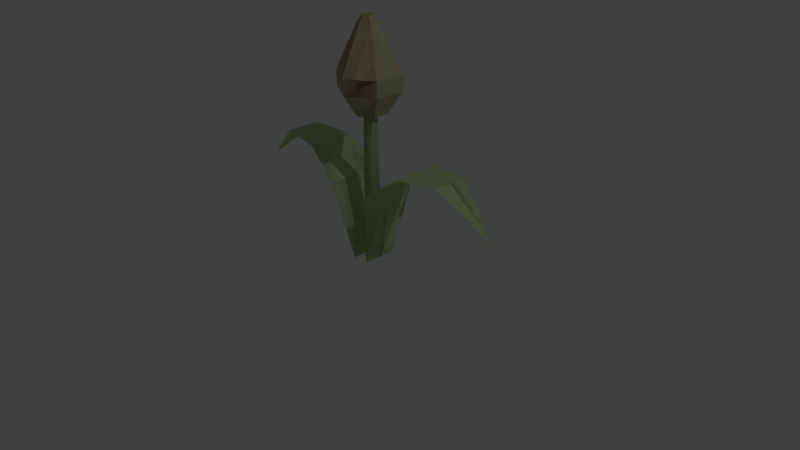 # Source: Plant_Flower_Red_01.blend  (saved by Blender 2.76.0; exported with 4.5.12 LTS)
import bpy
from mathutils import Matrix  # noqa: F401  (used for matrix-valued properties, if any)

bpy.ops.wm.read_factory_settings(use_empty=True)
scene = bpy.context.scene
scene.name = 'Scene'

# ---- collections
col_collection_1 = bpy.data.collections.new('Collection 1'); scene.collection.children.link(col_collection_1)

# ---- materials (node trees are filled in below, after node groups)
mat_color_f09_001 = bpy.data.materials.new('Color_F09.001')
mat_color_f09_001.alpha_threshold = 0.0
mat_color_f09_001.use_transparent_shadow = False
mat_color_f09_001.diffuse_color = (0.6392, 0.8, 0.4745, 1.0)
mat_color_f09_001.specular_color = (0.33, 0.33, 0.33)
mat_color_f09_001.roughness = 0.5
mat_color_a02_002 = bpy.data.materials.new('Color_A02.002')
mat_color_a02_002.alpha_threshold = 0.0
mat_color_a02_002.use_transparent_shadow = False
mat_color_a02_002.diffuse_color = (1.0, 0.1922, 0.1922, 1.0)
mat_color_a02_002.specular_color = (0.33, 0.33, 0.33)
mat_color_a02_002.roughness = 0.5

# ---- material node trees

# ---- world
world_world = bpy.data.worlds.new('World'); scene.world = world_world
world_world.color = (0.05088, 0.05088, 0.05088)
world_world.use_sun_shadow = False
world_world.sun_shadow_jitter_overblur = 0.0
world_world.cycles.sampling_method = 'MANUAL'
world_world.cycles.sample_map_resolution = 256

# ---- cameras
cam_camera = bpy.data.cameras.new('Camera')
cam_camera.clip_end = 100.0
cam_camera.lens = 35.0
cam_camera.sensor_width = 32.0
cam_camera.sensor_height = 18.0
cam_camera.ortho_scale = 7.314
cam_camera.dof.focus_distance = 0.0
cam_camera.dof.aperture_fstop = 128.0

# ---- lights
light_lamp = bpy.data.lights.new('Lamp', 'POINT')
light_lamp.transmission_factor = 0.0
light_lamp.cutoff_distance = 30.0
light_lamp.energy = 100.0
light_lamp.shadow_buffer_clip_start = 1.001
light_lamp.shadow_soft_size = 0.1
light_lamp.shadow_maximum_resolution = 0.006
light_lamp.use_absolute_resolution = True
light_lamp.cycles.use_multiple_importance_sampling = False

# ---- meshes
me_untitled_021 = bpy.data.meshes.new('Untitled.021')
me_untitled_021.from_pydata([(98.04, 103.6, 16.6), (56.35, 100.4, -0.6016), (56.35, 100.4, 22.38), (98.04, 103.6, -0.6016), (56.35, 100.4, 22.38), (56.35, 100.4, -0.6016), (98.04, 103.6, 16.6), (98.04, 103.6, -0.6016), (146.2, 63.35, -0.6016), (98.04, 103.6, -0.6016), (98.04, 103.6, 16.6), (98.04, 103.6, 16.6), (98.04, 103.6, -0.6016), (146.2, 63.35, -0.6016), (22.43, 75.9, -0.6016), (7.679, 0.0, 16.47), (22.43, 75.9, 28.16), (7.679, 0.0, 3.786), (7.679, 0.0, -0.6016), (22.43, 75.9, 28.16), (7.679, 0.0, 16.47), (22.43, 75.9, -0.6016), (7.679, 0.0, 3.786), (7.679, 0.0, -0.6016), (56.35, 100.4, -0.6016), (98.04, 103.6, -17.8), (56.35, 100.4, -23.58), (98.04, 103.6, -0.6016), (56.35, 100.4, -23.58), (98.04, 103.6, -17.8), (56.35, 100.4, -0.6016), (98.04, 103.6, -0.6016), (22.43, 75.9, -0.6016), (56.35, 100.4, -23.58), (22.43, 75.9, -29.36), (56.35, 100.4, -0.6016), (22.43, 75.9, -29.36), (56.35, 100.4, -23.58), (22.43, 75.9, -0.6016), (56.35, 100.4, -0.6016), (-97.88, 103.6, -17.32), (-146.1, 63.35, -0.1221), (-97.88, 103.6, -0.1221), (-97.88, 103.6, -0.1221), (-146.1, 63.35, -0.1221), (-97.88, 103.6, -17.32), (-7.52, 0.0, 16.95), (-22.27, 75.9, -0.1221), (-22.27, 75.9, 28.64), (-7.52, 0.0, 3.786), (-7.52, 0.0, -0.1221), (-22.27, 75.9, 28.64), (-22.27, 75.9, -0.1221), (-7.52, 0.0, 16.95), (-7.52, 0.0, 3.786), (-7.52, 0.0, -0.1221), (22.43, 75.9, -0.6016), (7.679, 0.0, -4.989), (7.679, 0.0, -0.6016), (22.43, 75.9, -29.36), (7.679, 0.0, -17.67), (7.679, 0.0, -0.6016), (7.679, 0.0, -4.989), (22.43, 75.9, -0.6016), (22.43, 75.9, -29.36), (7.679, 0.0, -17.67), (-22.27, 75.9, 28.64), (-56.19, 100.4, -0.1221), (-56.19, 100.4, 22.86), (-22.27, 75.9, -0.1221), (-56.19, 100.4, 22.86), (-56.19, 100.4, -0.1221), (-22.27, 75.9, 28.64), (-22.27, 75.9, -0.1221), (0.09285, 141.3, 5.866), (-7.52, 0.0, 3.786), (0.07914, 0.0, 8.173), (-5.531, 141.3, 2.62), (0.07914, 0.0, 8.173), (-7.52, 0.0, 3.786), (0.09285, 141.3, 5.866), (-5.531, 141.3, 2.62), (-25.74, 162.5, -15.64), (-13.59, 141.3, 7.222), (-25.74, 162.5, 14.23), (-13.59, 141.3, -8.622), (-25.74, 162.5, 14.23), (-13.59, 141.3, 7.222), (-25.74, 162.5, -15.64), (-13.59, 141.3, -8.622), (-8.528, 220.7, -5.7), (0.1319, 178.0, -31.35), (-26.41, 178.0, -16.02), (0.1319, 220.7, -10.7), (-26.41, 178.0, -16.02), (0.1319, 178.0, -31.35), (-8.528, 220.7, -5.7), (0.1319, 220.7, -10.7), (-25.74, 162.5, -15.64), (0.1319, 141.3, -16.54), (-13.59, 141.3, -8.622), (0.1319, 162.5, -30.57), (-13.59, 141.3, -8.622), (0.1319, 141.3, -16.54), (-25.74, 162.5, -15.64), (0.1319, 162.5, -30.57), (0.1319, 141.3, -16.54), (-13.59, 141.3, 7.222), (-13.59, 141.3, -8.622), (-5.531, 141.3, -3.874), (0.09285, 141.3, -7.121), (5.716, 141.3, -3.874), (13.85, 141.3, -8.622), (5.716, 141.3, 2.62), (-5.531, 141.3, 2.62), (0.1319, 141.3, 15.14), (0.09285, 141.3, 5.866), (13.85, 141.3, 7.222), (-13.59, 141.3, -8.622), (-13.59, 141.3, 7.222), (0.1319, 141.3, -16.54), (-5.531, 141.3, -3.874), (0.09285, 141.3, -7.121), (5.716, 141.3, -3.874), (13.85, 141.3, -8.622), (5.716, 141.3, 2.62), (0.1319, 141.3, 15.14), (-5.531, 141.3, 2.62), (0.09285, 141.3, 5.866), (13.85, 141.3, 7.222), (-26.41, 178.0, -16.02), (-25.74, 162.5, 14.23), (-26.41, 178.0, 14.62), (-25.74, 162.5, -15.64), (-26.41, 178.0, 14.62), (-25.74, 162.5, 14.23), (-26.41, 178.0, -16.02), (-25.74, 162.5, -15.64), (8.792, 220.7, -5.7), (4.462, 227.6, 1.8), (8.792, 220.7, 4.3), (4.462, 227.6, -3.2), (8.792, 220.7, 4.3), (4.462, 227.6, 1.8), (8.792, 220.7, -5.7), (4.462, 227.6, -3.2), (26.67, 178.0, 14.62), (0.1319, 162.5, 29.17), (26.0, 162.5, 14.23), (0.1319, 178.0, 29.95), (26.0, 162.5, 14.23), (0.1319, 162.5, 29.17), (26.67, 178.0, 14.62), (0.1319, 178.0, 29.95), (146.2, 63.35, -0.6016), (98.04, 103.6, -17.8), (98.04, 103.6, -0.6016), (98.04, 103.6, -0.6016), (98.04, 103.6, -17.8), (146.2, 63.35, -0.6016), (56.35, 100.4, 22.38), (22.43, 75.9, -0.6016), (22.43, 75.9, 28.16), (56.35, 100.4, -0.6016), (22.43, 75.9, 28.16), (22.43, 75.9, -0.6016), (56.35, 100.4, 22.38), (56.35, 100.4, -0.6016), (0.1319, 162.5, 29.17), (-13.59, 141.3, 7.222), (0.1319, 141.3, 15.14), (-25.74, 162.5, 14.23), (0.1319, 141.3, 15.14), (-13.59, 141.3, 7.222), (0.1319, 162.5, 29.17), (-25.74, 162.5, 14.23), (-8.528, 220.7, 4.3), (-26.41, 178.0, -16.02), (-26.41, 178.0, 14.62), (-8.528, 220.7, -5.7), (-26.41, 178.0, 14.62), (-26.41, 178.0, -16.02), (-8.528, 220.7, 4.3), (-8.528, 220.7, -5.7), (26.0, 162.5, 14.23), (0.1319, 141.3, 15.14), (13.85, 141.3, 7.222), (0.1319, 162.5, 29.17), (13.85, 141.3, 7.222), (0.1319, 141.3, 15.14), (26.0, 162.5, 14.23), (0.1319, 162.5, 29.17), (-26.41, 178.0, -16.02), (0.1319, 162.5, -30.57), (-25.74, 162.5, -15.64), (0.1319, 178.0, -31.35), (-25.74, 162.5, -15.64), (0.1319, 162.5, -30.57), (-26.41, 178.0, -16.02), (0.1319, 178.0, -31.35), (0.1319, 162.5, -30.57), (13.85, 141.3, -8.622), (0.1319, 141.3, -16.54), (26.0, 162.5, -15.64), (0.1319, 141.3, -16.54), (13.85, 141.3, -8.622), (0.1319, 162.5, -30.57), (26.0, 162.5, -15.64), (26.67, 178.0, -16.02), (26.67, 178.0, 14.62), (26.67, 178.0, 14.62), (26.67, 178.0, -16.02), (-4.198, 227.6, -3.2), (0.1319, 227.6, -5.7), (-4.198, 227.6, -3.2), (0.1319, 227.6, -5.7), (8.792, 220.7, 4.3), (0.1319, 178.0, 29.95), (26.67, 178.0, 14.62), (0.1319, 220.7, 9.3), (26.67, 178.0, 14.62), (0.1319, 178.0, 29.95), (8.792, 220.7, 4.3), (0.1319, 220.7, 9.3), (0.09285, 141.3, -7.121), (7.679, 0.0, -4.989), (0.07914, 0.0, -9.377), (5.716, 141.3, -3.874), (0.07914, 0.0, -9.377), (7.679, 0.0, -4.989), (0.09285, 141.3, -7.121), (5.716, 141.3, -3.874), (0.1319, 227.6, -5.7), (8.792, 220.7, -5.7), (0.1319, 220.7, -10.7), (4.462, 227.6, -3.2), (0.1319, 220.7, -10.7), (8.792, 220.7, -5.7), (0.1319, 227.6, -5.7), (4.462, 227.6, -3.2), (0.1319, 178.0, -31.35), (26.0, 162.5, -15.64), (0.1319, 162.5, -30.57), (26.67, 178.0, -16.02), (0.1319, 162.5, -30.57), (26.0, 162.5, -15.64), (0.1319, 178.0, -31.35), (26.67, 178.0, -16.02), (7.679, 0.0, -0.6016), (5.716, 141.3, 2.62), (7.679, 0.0, 3.786), (5.716, 141.3, -3.874), (7.679, 0.0, -4.989), (7.679, 0.0, 3.786), (5.716, 141.3, 2.62), (7.679, 0.0, -0.6016), (5.716, 141.3, -3.874), (7.679, 0.0, -4.989), (0.1319, 220.7, 9.3), (-26.41, 178.0, 14.62), (0.1319, 178.0, 29.95), (-8.528, 220.7, 4.3), (0.1319, 178.0, 29.95), (-26.41, 178.0, 14.62), (0.1319, 220.7, 9.3), (-8.528, 220.7, 4.3), (0.1319, 227.6, 4.3), (-4.198, 227.6, -3.2), (-4.198, 227.6, 1.8), (0.1319, 227.6, -5.7), (4.462, 227.6, 1.8), (4.462, 227.6, -3.2), (-4.198, 227.6, 1.8), (-4.198, 227.6, -3.2), (0.1319, 227.6, 4.3), (0.1319, 227.6, -5.7), (4.462, 227.6, 1.8), (4.462, 227.6, -3.2), (5.716, 141.3, 2.62), (0.07914, 0.0, 8.173), (7.679, 0.0, 3.786), (0.09285, 141.3, 5.866), (7.679, 0.0, 3.786), (0.07914, 0.0, 8.173), (5.716, 141.3, 2.62), (0.09285, 141.3, 5.866), (-4.198, 227.6, 1.8), (-4.198, 227.6, -3.2), (-4.198, 227.6, 1.8), (-4.198, 227.6, -3.2), (-5.531, 141.3, -3.874), (0.07914, 0.0, -9.377), (-7.52, 0.0, -4.989), (0.09285, 141.3, -7.121), (-7.52, 0.0, -4.989), (0.07914, 0.0, -9.377), (-5.531, 141.3, -3.874), (0.09285, 141.3, -7.121), (13.85, 141.3, 7.222), (26.0, 162.5, -15.64), (26.0, 162.5, 14.23), (13.85, 141.3, -8.622), (26.0, 162.5, 14.23), (26.0, 162.5, -15.64), (13.85, 141.3, 7.222), (13.85, 141.3, -8.622), (26.67, 178.0, -16.02), (0.1319, 178.0, -31.35), (0.1319, 178.0, -31.35), (26.67, 178.0, -16.02), (0.1319, 178.0, 29.95), (-25.74, 162.5, 14.23), (0.1319, 162.5, 29.17), (-26.41, 178.0, 14.62), (0.1319, 162.5, 29.17), (-25.74, 162.5, 14.23), (0.1319, 178.0, 29.95), (-26.41, 178.0, 14.62), (4.462, 227.6, 1.8), (0.1319, 227.6, 4.3), (4.462, 227.6, 1.8), (0.1319, 227.6, 4.3), (0.1319, 227.6, 4.3), (-4.198, 227.6, 1.8), (0.1319, 227.6, 4.3), (-4.198, 227.6, 1.8), (-5.531, 141.3, 2.62), (-7.52, 0.0, -0.1221), (-7.52, 0.0, 3.786), (-5.531, 141.3, -3.874), (-7.52, 0.0, -4.989), (-7.52, 0.0, 3.786), (-7.52, 0.0, -0.1221), (-5.531, 141.3, 2.62), (-5.531, 141.3, -3.874), (-7.52, 0.0, -4.989), (26.0, 162.5, 14.23), (26.67, 178.0, -16.02), (26.67, 178.0, 14.62), (26.0, 162.5, -15.64), (26.67, 178.0, 14.62), (26.67, 178.0, -16.02), (26.0, 162.5, 14.23), (26.0, 162.5, -15.64), (-56.19, 100.4, -0.1221), (-97.88, 103.6, -17.32), (-97.88, 103.6, -0.1221), (-56.19, 100.4, -23.1), (-97.88, 103.6, -0.1221), (-97.88, 103.6, -17.32), (-56.19, 100.4, -0.1221), (-56.19, 100.4, -23.1), (-22.27, 75.9, -0.1221), (-56.19, 100.4, -23.1), (-56.19, 100.4, -0.1221), (-22.27, 75.9, -28.88), (-56.19, 100.4, -0.1221), (-56.19, 100.4, -23.1), (-22.27, 75.9, -0.1221), (-22.27, 75.9, -28.88), (-7.52, 0.0, -0.1221), (-22.27, 75.9, -28.88), (-22.27, 75.9, -0.1221), (-7.52, 0.0, -4.989), (-7.52, 0.0, -17.19), (-22.27, 75.9, -0.1221), (-22.27, 75.9, -28.88), (-7.52, 0.0, -0.1221), (-7.52, 0.0, -4.989), (-7.52, 0.0, -17.19), (-97.88, 103.6, -0.1221), (-146.1, 63.35, -0.1221), (-97.88, 103.6, 17.08), (-97.88, 103.6, 17.08), (-146.1, 63.35, -0.1221), (-97.88, 103.6, -0.1221), (0.07914, 0.0, -9.377), (-7.52, 0.0, -0.1221), (-7.52, 0.0, -4.989), (-7.52, 0.0, 3.786), (0.07914, 0.0, 8.173), (7.679, 0.0, -4.989), (7.679, 0.0, 3.786), (7.679, 0.0, -0.6016), (-7.52, 0.0, -4.989), (-7.52, 0.0, -0.1221), (0.07914, 0.0, -9.377), (-7.52, 0.0, 3.786), (0.07914, 0.0, 8.173), (7.679, 0.0, -4.989), (7.679, 0.0, 3.786), (7.679, 0.0, -0.6016), (-56.19, 100.4, 22.86), (-97.88, 103.6, -0.1221), (-97.88, 103.6, 17.08), (-56.19, 100.4, -0.1221), (-97.88, 103.6, 17.08), (-97.88, 103.6, -0.1221), (-56.19, 100.4, 22.86), (-56.19, 100.4, -0.1221)], [], [(0, 1, 2), (1, 0, 3), (4, 5, 6), (7, 6, 5), (8, 9, 10), (11, 12, 13), (14, 15, 16), (15, 14, 17), (17, 14, 18), (19, 20, 21), (22, 21, 20), (23, 21, 22), (24, 25, 26), (25, 24, 27), (28, 29, 30), (31, 30, 29), (32, 33, 34), (33, 32, 35), (36, 37, 38), (39, 38, 37), (40, 41, 42), (43, 44, 45), (46, 47, 48), (47, 46, 49), (47, 49, 50), (51, 52, 53), (54, 53, 52), (55, 54, 52), (56, 57, 58), (57, 56, 59), (57, 59, 60), (61, 62, 63), (64, 63, 62), (65, 64, 62), (66, 67, 68), (67, 66, 69), (70, 71, 72), (73, 72, 71), (74, 75, 76), (75, 74, 77), (78, 79, 80), (81, 80, 79), (82, 83, 84), (83, 82, 85), (86, 87, 88), (89, 88, 87), (90, 91, 92), (91, 90, 93), (94, 95, 96), (97, 96, 95), (98, 99, 100), (99, 98, 101), (102, 103, 104), (105, 104, 103), (106, 107, 108), (107, 106, 109), (109, 106, 110), (110, 106, 111), (111, 106, 112), (111, 112, 113), (107, 114, 115), (114, 107, 109), (115, 114, 116), (115, 116, 113), (115, 113, 117), (117, 113, 112), (118, 119, 120), (121, 120, 119), (122, 120, 121), (123, 120, 122), (124, 120, 123), (125, 124, 123), (126, 127, 119), (121, 119, 127), (128, 127, 126), (125, 128, 126), (129, 125, 126), (124, 125, 129), (130, 131, 132), (131, 130, 133), (134, 135, 136), (137, 136, 135), (138, 139, 140), (139, 138, 141), (142, 143, 144), (145, 144, 143), (146, 147, 148), (147, 146, 149), (150, 151, 152), (153, 152, 151), (154, 155, 156), (157, 158, 159), (160, 161, 162), (161, 160, 163), (164, 165, 166), (167, 166, 165), (168, 169, 170), (169, 168, 171), (172, 173, 174), (175, 174, 173), (176, 177, 178), (177, 176, 179), (180, 181, 182), (183, 182, 181), (184, 185, 186), (185, 184, 187), (188, 189, 190), (191, 190, 189), (192, 193, 194), (193, 192, 195), (196, 197, 198), (199, 198, 197), (200, 201, 202), (201, 200, 203), (204, 205, 206), (207, 206, 205), (208, 140, 209), (140, 208, 138), (210, 142, 211), (144, 211, 142), (212, 93, 90), (93, 212, 213), (96, 97, 214), (215, 214, 97), (216, 217, 218), (217, 216, 219), (220, 221, 222), (223, 222, 221), (224, 225, 226), (225, 224, 227), (228, 229, 230), (231, 230, 229), (232, 233, 234), (233, 232, 235), (236, 237, 238), (239, 238, 237), (240, 241, 242), (241, 240, 243), (244, 245, 246), (247, 246, 245), (248, 249, 250), (249, 248, 251), (251, 248, 252), (253, 254, 255), (256, 255, 254), (257, 255, 256), (258, 259, 260), (259, 258, 261), (262, 263, 264), (265, 264, 263), (266, 267, 268), (267, 266, 269), (269, 266, 270), (269, 270, 271), (272, 273, 274), (275, 274, 273), (276, 274, 275), (277, 276, 275), (278, 279, 280), (279, 278, 281), (282, 283, 284), (285, 284, 283), (286, 179, 176), (179, 286, 287), (182, 183, 288), (289, 288, 183), (290, 291, 292), (291, 290, 293), (294, 295, 296), (297, 296, 295), (298, 299, 300), (299, 298, 301), (302, 303, 304), (305, 304, 303), (234, 306, 307), (306, 234, 233), (308, 309, 236), (237, 236, 309), (310, 311, 312), (311, 310, 313), (314, 315, 316), (317, 316, 315), (318, 219, 216), (219, 318, 319), (222, 223, 320), (321, 320, 223), (322, 261, 258), (261, 322, 323), (264, 265, 324), (325, 324, 265), (326, 327, 328), (327, 326, 329), (327, 329, 330), (331, 332, 333), (334, 333, 332), (335, 334, 332), (336, 337, 338), (337, 336, 339), (340, 341, 342), (343, 342, 341), (344, 345, 346), (345, 344, 347), (348, 349, 350), (351, 350, 349), (352, 353, 354), (353, 352, 355), (356, 357, 358), (359, 358, 357), (360, 361, 362), (361, 360, 363), (361, 363, 364), (365, 366, 367), (368, 367, 366), (369, 368, 366), (370, 371, 372), (373, 374, 375), (376, 377, 378), (377, 376, 379), (379, 376, 380), (380, 376, 381), (380, 381, 382), (382, 381, 383), (384, 385, 386), (387, 386, 385), (388, 386, 387), (389, 386, 388), (390, 389, 388), (391, 389, 390), (392, 393, 394), (393, 392, 395), (396, 397, 398), (399, 398, 397)])
me_untitled_021.polygons.foreach_set('use_smooth', [True] * 232)
me_untitled_021.polygons.foreach_set('material_index', [0, 0, 0, 0, 0, 0, 0, 0, 0, 0, 0, 0, 0, 0, 0, 0, 0, 0, 0, 0, 0, 0, 0, 0, 0, 0, 0, 0, 0, 0, 0, 0, 0, 0, 0, 0, 0, 0, 0, 0, 0, 0, 1, 1, 0, 0, 1, 1, 0, 0, 1, 1, 0, 0, 1, 1, 1, 1, 1, 1, 1, 1, 1, 1, 1, 1, 0, 0, 0, 0, 0, 0, 0, 0, 0, 0, 0, 0, 1, 1, 0, 0, 1, 1, 0, 0, 1, 1, 0, 0, 0, 0, 0, 0, 0, 0, 1, 1, 0, 0, 1, 1, 0, 0, 1, 1, 0, 0, 1, 1, 0, 0, 1, 1, 0, 0, 1, 1, 0, 0, 1, 1, 0, 0, 1, 1, 0, 0, 0, 0, 0, 0, 1, 1, 0, 0, 1, 1, 0, 0, 0, 0, 0, 0, 0, 0, 1, 1, 0, 0, 1, 1, 1, 1, 0, 0, 0, 0, 0, 0, 0, 0, 1, 1, 0, 0, 0, 0, 0, 0, 1, 1, 0, 0, 1, 1, 0, 0, 1, 1, 0, 0, 1, 1, 0, 0, 1, 1, 0, 0, 0, 0, 0, 0, 0, 0, 1, 1, 0, 0, 0, 0, 0, 0, 0, 0, 0, 0, 0, 0, 0, 0, 0, 0, 0, 0, 0, 0, 0, 0, 0, 0, 0, 0, 0, 0, 0, 0, 0, 0, 0, 0])
_uv = me_untitled_021.uv_layers.new(name='UVMap')
_uv.uv.foreach_set('vector', [0.6534, 4.168, -0.02368, 2.522, 0.881, 2.522, -0.02368, 2.522, 0.6534, 4.168, -0.02368, 4.168, 0.881, 2.522, -0.02368, 2.522, 0.6534, 4.168, -0.02368, 4.168, 0.6534, 4.168, -0.02368, 2.522, 0.02368, -2.817, 0.02368, -0.3438, -0.6534, -0.3438, -0.6534, -0.3438, 0.02368, -0.3438, 0.02368, -2.817, -0.02368, 3.102, 0.6485, 0.05768, 1.108, 3.102, 0.6485, 0.05768, -0.02368, 3.102, 0.1491, 0.05768, 0.1491, 0.05768, -0.02368, 3.102, -0.02368, 0.05768, 1.108, 3.102, 0.6485, 0.05768, -0.02368, 3.102, 0.1491, 0.05768, -0.02368, 3.102, 0.6485, 0.05768, -0.02368, 0.05768, -0.02368, 3.102, 0.1491, 0.05768, -0.02368, 2.522, -0.7008, 4.168, -0.9283, 2.522, -0.7008, 4.168, -0.02368, 2.522, -0.02368, 4.168, -0.9283, 2.522, -0.7008, 4.168, -0.02368, 2.522, -0.02368, 4.168, -0.02368, 2.522, -0.7008, 4.168, -0.02368, 2.464, -0.9283, 4.111, -1.156, 2.464, -0.9283, 4.111, -0.02368, 2.464, -0.02368, 4.111, -1.156, 2.464, -0.9283, 4.111, -0.02368, 2.464, -0.02368, 4.111, -0.02368, 2.464, -0.9283, 4.111, -0.6819, -0.3391, -0.004806, -2.812, -0.004806, -0.3391, -0.004806, -0.3391, -0.004806, -2.812, -0.6819, -0.3391, -0.6673, 0.05649, 0.004806, 3.1, -1.127, 3.1, 0.004806, 3.1, -0.6673, 0.05649, -0.1491, 0.05649, 0.004806, 3.1, -0.1491, 0.05649, 0.004806, 0.05649, -1.127, 3.1, 0.004806, 3.1, -0.6673, 0.05649, -0.1491, 0.05649, -0.6673, 0.05649, 0.004806, 3.1, 0.004806, 0.05649, -0.1491, 0.05649, 0.004806, 3.1, -0.02368, 3.102, -0.1964, 0.05768, -0.02368, 0.05768, -0.1964, 0.05768, -0.02368, 3.102, -1.156, 3.102, -0.1964, 0.05768, -1.156, 3.102, -0.6958, 0.05768, -0.02368, 0.05768, -0.1964, 0.05768, -0.02368, 3.102, -1.156, 3.102, -0.02368, 3.102, -0.1964, 0.05768, -0.6958, 0.05768, -1.156, 3.102, -0.1964, 0.05768, -1.127, 2.459, 0.004806, 4.106, -0.8998, 4.106, 0.004806, 4.106, -1.127, 2.459, 0.004806, 2.459, -0.8998, 4.106, 0.004806, 4.106, -1.127, 2.459, 0.004806, 2.459, -1.127, 2.459, 0.004806, 4.106, 0.1186, 5.561, -0.1819, -0.003931, 0.1636, -0.003931, -0.1819, -0.003931, 0.1186, 5.561, -0.137, 5.561, 0.1636, -0.003931, -0.1819, -0.003931, 0.1186, 5.561, -0.137, 5.561, 0.1186, 5.561, -0.1819, -0.003931, -0.6156, 6.057, 0.2843, 5.094, 0.5604, 6.057, 0.2843, 5.094, -0.6156, 6.057, -0.3395, 5.094, 0.5604, 6.057, 0.2843, 5.094, -0.6156, 6.057, -0.3395, 5.094, -0.6156, 6.057, 0.2843, 5.094, 0.1786, 7.875, -0.6216, 6.052, 0.5851, 6.052, -0.6216, 6.052, 0.1786, 7.875, -0.2151, 7.875, 0.5851, 6.052, -0.6216, 6.052, 0.1786, 7.875, -0.2151, 7.875, 0.1786, 7.875, -0.6216, 6.052, 0.5697, 6.07, -0.3302, 5.107, 0.2936, 5.107, -0.3302, 5.107, 0.5697, 6.07, -0.6063, 6.07, 0.2936, 5.107, -0.3302, 5.107, 0.5697, 6.07, -0.6063, 6.07, 0.5697, 6.07, -0.3302, 5.107, -0.005191, 0.6513, 0.535, -0.2843, 0.535, 0.3395, 0.535, -0.2843, -0.005191, 0.6513, 0.2177, 0.1525, 0.2177, 0.1525, -0.005191, 0.6513, -0.003655, 0.2803, -0.003655, 0.2803, -0.005191, 0.6513, -0.2251, 0.1525, -0.2251, 0.1525, -0.005191, 0.6513, -0.5454, 0.3395, -0.2251, 0.1525, -0.5454, 0.3395, -0.2251, -0.1031, 0.535, -0.2843, 0.2177, -0.1031, -0.005191, -0.5962, 0.2177, -0.1031, 0.535, -0.2843, 0.2177, 0.1525, -0.005191, -0.5962, 0.2177, -0.1031, -0.003655, -0.231, -0.005191, -0.5962, -0.003655, -0.231, -0.2251, -0.1031, -0.005191, -0.5962, -0.2251, -0.1031, -0.5454, -0.2843, -0.5454, -0.2843, -0.2251, -0.1031, -0.5454, 0.3395, 0.535, 0.3395, 0.535, -0.2843, -0.005191, 0.6513, 0.2177, 0.1525, -0.005191, 0.6513, 0.535, -0.2843, -0.003655, 0.2803, -0.005191, 0.6513, 0.2177, 0.1525, -0.2251, 0.1525, -0.005191, 0.6513, -0.003655, 0.2803, -0.5454, 0.3395, -0.005191, 0.6513, -0.2251, 0.1525, -0.2251, -0.1031, -0.5454, 0.3395, -0.2251, 0.1525, -0.005191, -0.5962, 0.2177, -0.1031, 0.535, -0.2843, 0.2177, 0.1525, 0.535, -0.2843, 0.2177, -0.1031, -0.003655, -0.231, 0.2177, -0.1031, -0.005191, -0.5962, -0.2251, -0.1031, -0.003655, -0.231, -0.005191, -0.5962, -0.5454, -0.2843, -0.2251, -0.1031, -0.005191, -0.5962, -0.5454, 0.3395, -0.2251, -0.1031, -0.5454, -0.2843, -0.6309, 7.046, 0.5604, 6.437, 0.5758, 7.046, 0.5604, 6.437, -0.6309, 7.046, -0.6156, 6.437, 0.5758, 7.046, 0.5604, 6.437, -0.6309, 7.046, -0.6156, 6.437, -0.6309, 7.046, 0.5604, 6.437, 0.2244, 7.184, -0.07086, 7.505, -0.1693, 7.184, -0.07086, 7.505, 0.2244, 7.184, 0.126, 7.505, -0.1693, 7.184, -0.07086, 7.505, 0.2244, 7.184, 0.126, 7.505, 0.2244, 7.184, -0.07086, 7.505, 0.6216, 7.045, -0.5697, 6.437, 0.6063, 6.437, -0.5697, 6.437, 0.6216, 7.045, -0.5851, 7.045, 0.6063, 6.437, -0.5697, 6.437, 0.6216, 7.045, -0.5851, 7.045, 0.6216, 7.045, -0.5697, 6.437, 0.02368, -2.817, 0.7008, -0.3438, 0.02368, -0.3438, 0.02368, -0.3438, 0.7008, -0.3438, 0.02368, -2.817, 0.881, 4.111, -0.02368, 2.464, 1.108, 2.464, -0.02368, 2.464, 0.881, 4.111, -0.02368, 4.111, 1.108, 2.464, -0.02368, 2.464, 0.881, 4.111, -0.02368, 4.111, 0.881, 4.111, -0.02368, 2.464, 0.5787, 6.046, -0.3212, 5.084, 0.3026, 5.084, -0.3212, 5.084, 0.5787, 6.046, -0.5973, 6.046, 0.3026, 5.084, -0.3212, 5.084, 0.5787, 6.046, -0.5973, 6.046, 0.5787, 6.046, -0.3212, 5.084, 0.1693, 7.885, -0.6309, 6.062, 0.5758, 6.062, -0.6309, 6.062, 0.1693, 7.885, -0.2244, 7.885, 0.5758, 6.062, -0.6309, 6.062, 0.1693, 7.885, -0.2244, 7.885, 0.1693, 7.885, -0.6309, 6.062, 0.6063, 6.049, -0.2936, 5.086, 0.3302, 5.086, -0.2936, 5.086, 0.6063, 6.049, -0.5697, 6.049, 0.3302, 5.086, -0.2936, 5.086, 0.6063, 6.049, -0.5697, 6.049, 0.6063, 6.049, -0.2936, 5.086, 0.5851, 7.047, -0.6063, 6.438, 0.5697, 6.438, -0.6063, 6.438, 0.5851, 7.047, -0.6216, 7.047, 0.5697, 6.438, -0.6063, 6.438, 0.5851, 7.047, -0.6216, 7.047, 0.5851, 7.047, -0.6063, 6.438, 0.5973, 6.072, -0.3026, 5.11, 0.3212, 5.11, -0.3026, 5.11, 0.5973, 6.072, -0.5787, 6.072, 0.3212, 5.11, -0.3026, 5.11, 0.5973, 6.072, -0.5787, 6.072, 0.5973, 6.072, -0.3026, 5.11, 0.6309, 6.058, -0.1693, 7.881, -0.5758, 6.058, -0.1693, 7.881, 0.6309, 6.058, 0.2244, 7.881, -0.5758, 6.058, -0.1693, 7.881, 0.6309, 6.058, 0.2244, 7.881, 0.6309, 6.058, -0.1693, 7.881, 0.08015, 7.497, -0.2151, 7.175, 0.1786, 7.175, -0.2151, 7.175, 0.08015, 7.497, -0.1167, 7.497, 0.1786, 7.175, -0.2151, 7.175, 0.08015, 7.497, -0.1167, 7.497, 0.08015, 7.497, -0.2151, 7.175, 0.2151, 7.891, -0.5851, 6.068, 0.6216, 6.068, -0.5851, 6.068, 0.2151, 7.891, -0.1786, 7.891, 0.6216, 6.068, -0.5851, 6.068, 0.2151, 7.891, -0.1786, 7.891, 0.2151, 7.891, -0.5851, 6.068, 0.137, 5.56, -0.1636, -0.004425, 0.1819, -0.004425, -0.1636, -0.004425, 0.137, 5.56, -0.1186, 5.56, 0.1819, -0.004425, -0.1636, -0.004425, 0.137, 5.56, -0.1186, 5.56, 0.137, 5.56, -0.1636, -0.004425, 0.1077, 7.494, -0.1876, 7.173, 0.2061, 7.173, -0.1876, 7.173, 0.1077, 7.494, -0.08914, 7.494, 0.2061, 7.173, -0.1876, 7.173, 0.1077, 7.494, -0.08914, 7.494, 0.1077, 7.494, -0.1876, 7.173, 0.6126, 7.047, -0.5787, 6.439, 0.5973, 6.439, -0.5787, 6.439, 0.6126, 7.047, -0.594, 7.047, 0.5973, 6.439, -0.5787, 6.439, 0.6126, 7.047, -0.594, 7.047, 0.6126, 7.047, -0.5787, 6.439, 0.02368, -0.004197, -0.1031, 5.56, -0.1491, -0.004197, -0.1031, 5.56, 0.02368, -0.004197, 0.1525, 5.56, 0.1525, 5.56, 0.02368, -0.004197, 0.1964, -0.004197, -0.1491, -0.004197, -0.1031, 5.56, 0.02368, -0.004197, 0.1525, 5.56, 0.02368, -0.004197, -0.1031, 5.56, 0.1964, -0.004197, 0.02368, -0.004197, 0.1525, 5.56, 0.1876, 7.893, -0.6126, 6.07, 0.594, 6.07, -0.6126, 6.07, 0.1876, 7.893, -0.2061, 7.893, 0.594, 6.07, -0.6126, 6.07, 0.1876, 7.893, -0.2061, 7.893, 0.1876, 7.893, -0.6126, 6.07, 0.005191, -0.1693, -0.1653, 0.126, -0.1653, -0.07086, -0.1653, 0.126, 0.005191, -0.1693, 0.005191, 0.2244, 0.005191, 0.2244, 0.005191, -0.1693, 0.1757, -0.07086, 0.005191, 0.2244, 0.1757, -0.07086, 0.1757, 0.126, -0.1653, -0.07086, -0.1653, 0.126, 0.005191, -0.1693, 0.005191, 0.2244, 0.005191, -0.1693, -0.1653, 0.126, 0.1757, -0.07086, 0.005191, -0.1693, 0.005191, 0.2244, 0.1757, 0.126, 0.1757, -0.07086, 0.005191, 0.2244, 0.1433, 5.561, -0.1582, -0.003948, 0.1873, -0.003948, -0.1582, -0.003948, 0.1433, 5.561, -0.1123, 5.561, 0.1873, -0.003948, -0.1582, -0.003948, 0.1433, 5.561, -0.1123, 5.561, 0.1433, 5.561, -0.1582, -0.003948, 0.07086, 7.511, -0.2244, 7.189, 0.1693, 7.189, -0.2244, 7.189, 0.07086, 7.511, -0.126, 7.511, 0.1693, 7.189, -0.2244, 7.189, 0.07086, 7.511, -0.126, 7.511, 0.07086, 7.511, -0.2244, 7.189, 0.1123, 5.56, -0.1873, -0.004413, 0.1582, -0.004413, -0.1873, -0.004413, 0.1123, 5.56, -0.1433, 5.56, 0.1582, -0.004413, -0.1873, -0.004413, 0.1123, 5.56, -0.1433, 5.56, 0.1123, 5.56, -0.1873, -0.004413, -0.2843, 5.099, 0.6156, 6.062, -0.5604, 6.062, 0.6156, 6.062, -0.2843, 5.099, 0.3395, 5.099, -0.5604, 6.062, 0.6156, 6.062, -0.2843, 5.099, 0.3395, 5.099, -0.2843, 5.099, 0.6156, 6.062, 0.2061, 7.873, -0.594, 6.05, 0.6126, 6.05, -0.594, 6.05, 0.2061, 7.873, -0.1876, 7.873, 0.6126, 6.05, -0.594, 6.05, 0.2061, 7.873, -0.1876, 7.873, 0.2061, 7.873, -0.594, 6.05, 0.594, 7.045, -0.5973, 6.436, 0.5787, 6.436, -0.5973, 6.436, 0.594, 7.045, -0.6126, 7.045, 0.5787, 6.436, -0.5973, 6.436, 0.594, 7.045, -0.6126, 7.045, 0.594, 7.045, -0.5973, 6.436, 0.1167, 7.519, -0.1786, 7.198, 0.2151, 7.198, -0.1786, 7.198, 0.1167, 7.519, -0.08015, 7.519, 0.2151, 7.198, -0.1786, 7.198, 0.1167, 7.519, -0.08015, 7.519, 0.1167, 7.519, -0.1786, 7.198, 0.08914, 7.522, -0.2061, 7.201, 0.1876, 7.201, -0.2061, 7.201, 0.08914, 7.522, -0.1077, 7.522, 0.1876, 7.201, -0.2061, 7.201, 0.08914, 7.522, -0.1077, 7.522, 0.08914, 7.522, -0.2061, 7.201, 0.1031, 5.56, -0.004806, -0.004168, 0.1491, -0.004168, -0.004806, -0.004168, 0.1031, 5.56, -0.1525, 5.56, -0.004806, -0.004168, -0.1525, 5.56, -0.1964, -0.004168, 0.1491, -0.004168, -0.004806, -0.004168, 0.1031, 5.56, -0.1525, 5.56, 0.1031, 5.56, -0.004806, -0.004168, -0.1964, -0.004168, -0.1525, 5.56, -0.004806, -0.004168, -0.5604, 6.438, 0.6309, 7.046, -0.5758, 7.046, 0.6309, 7.046, -0.5604, 6.438, 0.6156, 6.438, -0.5758, 7.046, 0.6309, 7.046, -0.5604, 6.438, 0.6156, 6.438, -0.5604, 6.438, 0.6309, 7.046, 0.004806, 2.515, 0.6819, 4.162, 0.004806, 4.162, 0.6819, 4.162, 0.004806, 2.515, 0.9095, 2.515, 0.004806, 4.162, 0.6819, 4.162, 0.004806, 2.515, 0.9095, 2.515, 0.004806, 2.515, 0.6819, 4.162, 0.004806, 2.459, 0.9095, 4.106, 0.004806, 4.106, 0.9095, 4.106, 0.004806, 2.459, 1.137, 2.459, 0.004806, 4.106, 0.9095, 4.106, 0.004806, 2.459, 1.137, 2.459, 0.004806, 2.459, 0.9095, 4.106, 0.004806, 0.05649, 1.137, 3.1, 0.004806, 3.1, 1.137, 3.1, 0.004806, 0.05649, 0.1964, 0.05649, 1.137, 3.1, 0.1964, 0.05649, 0.6769, 0.05649, 0.004806, 3.1, 1.137, 3.1, 0.004806, 0.05649, 0.1964, 0.05649, 0.004806, 0.05649, 1.137, 3.1, 0.6769, 0.05649, 0.1964, 0.05649, 1.137, 3.1, -0.004806, -0.3391, -0.004806, -2.812, 0.6723, -0.3391, 0.6723, -0.3391, -0.004806, -2.812, -0.004806, -0.3391, -0.003116, 0.3692, 0.2961, 0.004806, 0.2961, 0.1964, 0.2961, 0.004806, -0.003116, 0.3692, 0.2961, -0.1491, 0.2961, -0.1491, -0.003116, 0.3692, -0.003116, -0.3218, -0.003116, -0.3218, -0.003116, 0.3692, -0.3023, 0.1964, -0.003116, -0.3218, -0.3023, 0.1964, -0.3023, -0.1491, -0.3023, -0.1491, -0.3023, 0.1964, -0.3023, 0.02368, 0.2961, 0.1964, 0.2961, 0.004806, -0.003116, 0.3692, 0.2961, -0.1491, -0.003116, 0.3692, 0.2961, 0.004806, -0.003116, -0.3218, -0.003116, 0.3692, 0.2961, -0.1491, -0.3023, 0.1964, -0.003116, 0.3692, -0.003116, -0.3218, -0.3023, -0.1491, -0.3023, 0.1964, -0.003116, -0.3218, -0.3023, 0.02368, -0.3023, 0.1964, -0.3023, -0.1491, -0.8998, 2.515, 0.004806, 4.162, -0.6723, 4.162, 0.004806, 4.162, -0.8998, 2.515, 0.004806, 2.515, -0.6723, 4.162, 0.004806, 4.162, -0.8998, 2.515, 0.004806, 2.515, -0.8998, 2.515, 0.004806, 4.162])
me_untitled_021.materials.append(mat_color_f09_001)
me_untitled_021.materials.append(mat_color_a02_002)
me_untitled_021.use_remesh_preserve_volume = False
me_untitled_021.use_remesh_preserve_attributes = False
me_untitled_021.use_mirror_vertex_groups = False
me_untitled_021.update()
me_untitled_021.normals_split_custom_set([tuple(v) for v in zip(*[iter([-0.07846, 0.9969, 0.0, -0.07846, 0.9969, 0.0, -0.07846, 0.9969, 0.0, -0.07846, 0.9969, 0.0, -0.07846, 0.9969, 0.0, -0.07846, 0.9969, 0.0, 0.07846, -0.9969, 0.0, 0.07846, -0.9969, 0.0, 0.07846, -0.9969, 0.0, 0.07846, -0.9969, 0.0, 0.07846, -0.9969, 0.0, 0.07846, -0.9969, 0.0, 0.6414, 0.7672, 0.0, 0.6414, 0.7672, 0.0, 0.6414, 0.7672, 0.0, -0.6414, -0.7672, 0.0, -0.6414, -0.7672, 0.0, -0.6414, -0.7672, 0.0, -0.9816, 0.1908, 0.0, -0.9816, 0.1908, 0.0, -0.9816, 0.1908, 0.0, -0.9816, 0.1908, 0.0, -0.9816, 0.1908, 0.0, -0.9816, 0.1908, 0.0, -0.9816, 0.1908, 0.0, -0.9816, 0.1908, 0.0, -0.9816, 0.1908, 0.0, 0.9816, -0.1908, 0.0, 0.9816, -0.1908, 0.0, 0.9816, -0.1908, 0.0, 0.9816, -0.1908, 0.0, 0.9816, -0.1908, 0.0, 0.9816, -0.1908, 0.0, 0.9816, -0.1908, 0.0, 0.9816, -0.1908, 0.0, 0.9816, -0.1908, 0.0, -0.07846, 0.9969, 0.0, -0.07846, 0.9969, 0.0, -0.07846, 0.9969, 0.0, -0.07846, 0.9969, 0.0, -0.07846, 0.9969, 0.0, -0.07846, 0.9969, 0.0, 0.07846, -0.9969, 0.0, 0.07846, -0.9969, 0.0, 0.07846, -0.9969, 0.0, 0.07846, -0.9969, 0.0, 0.07846, -0.9969, 0.0, 0.07846, -0.9969, 0.0, -0.585, 0.8111, 0.0, -0.585, 0.8111, 0.0, -0.585, 0.8111, 0.0, -0.585, 0.8111, 0.0, -0.585, 0.8111, 0.0, -0.585, 0.8111, 0.0, 0.585, -0.8111, 0.0, 0.585, -0.8111, 0.0, 0.585, -0.8111, 0.0, 0.585, -0.8111, 0.0, 0.585, -0.8111, 0.0, 0.585, -0.8111, 0.0, -0.6414, 0.7672, 0.0, -0.6414, 0.7672, 0.0, -0.6414, 0.7672, 0.0, 0.6414, -0.7672, 0.0, 0.6414, -0.7672, 0.0, 0.6414, -0.7672, 0.0, 0.9816, 0.1908, 0.0, 0.9816, 0.1908, 0.0, 0.9816, 0.1908, 0.0, 0.9816, 0.1908, 0.0, 0.9816, 0.1908, 0.0, 0.9816, 0.1908, 0.0, 0.9816, 0.1908, 0.0, 0.9816, 0.1908, 0.0, 0.9816, 0.1908, 0.0, -0.9816, -0.1908, 0.0, -0.9816, -0.1908, 0.0, -0.9816, -0.1908, 0.0, -0.9816, -0.1908, 0.0, -0.9816, -0.1908, 0.0, -0.9816, -0.1908, 0.0, -0.9816, -0.1908, 0.0, -0.9816, -0.1908, 0.0, -0.9816, -0.1908, 0.0, -0.9816, 0.1908, 0.0, -0.9816, 0.1908, 0.0, -0.9816, 0.1908, 0.0, -0.9816, 0.1908, 0.0, -0.9816, 0.1908, 0.0, -0.9816, 0.1908, 0.0, -0.9816, 0.1908, 0.0, -0.9816, 0.1908, 0.0, -0.9816, 0.1908, 0.0, 0.9816, -0.1908, 0.0, 0.9816, -0.1908, 0.0, 0.9816, -0.1908, 0.0, 0.9816, -0.1908, 0.0, 0.9816, -0.1908, 0.0, 0.9816, -0.1908, 0.0, 0.9816, -0.1908, 0.0, 0.9816, -0.1908, 0.0, 0.9816, -0.1908, 0.0, 0.585, 0.8111, 0.0, 0.585, 0.8111, 0.0, 0.585, 0.8111, 0.0, 0.585, 0.8111, 0.0, 0.585, 0.8111, 0.0, 0.585, 0.8111, 0.0, -0.585, -0.8111, 0.0, -0.585, -0.8111, 0.0, -0.585, -0.8111, 0.0, -0.585, -0.8111, 0.0, -0.585, -0.8111, 0.0, -0.585, -0.8111, 0.0, -0.4999, 0.01418, 0.8659, -0.4999, 0.01418, 0.8659, -0.4999, 0.01418, 0.8659, -0.4999, 0.01418, 0.8659, -0.4999, 0.01418, 0.8659, -0.4999, 0.01418, 0.8659, 0.4999, -0.01418, -0.8659, 0.4999, -0.01418, -0.8659, 0.4999, -0.01418, -0.8659, 0.4999, -0.01418, -0.8659, 0.4999, -0.01418, -0.8659, 0.4999, -0.01418, -0.8659, -0.8678, -0.4969, 0.0, -0.8678, -0.4969, 0.0, -0.8678, -0.4969, 0.0, -0.8678, -0.4969, 0.0, -0.8678, -0.4969, 0.0, -0.8678, -0.4969, 0.0, 0.8678, 0.4969, 0.0, 0.8678, 0.4969, 0.0, 0.8678, 0.4969, 0.0, 0.8678, 0.4969, 0.0, 0.8678, 0.4969, 0.0, 0.8678, 0.4969, 0.0, -0.4441, 0.4596, -0.7691, -0.4612, 0.3862, -0.7988, -0.4612, 0.3862, -0.7988, -0.4612, 0.3862, -0.7988, -0.4441, 0.4596, -0.7691, -0.444, 0.4597, -0.7691, 0.4612, -0.3862, 0.7988, 0.4612, -0.3862, 0.7988, 0.444, -0.4597, 0.7691, 0.4441, -0.4596, 0.7691, 0.444, -0.4597, 0.7691, 0.4612, -0.3862, 0.7988, -0.4339, -0.4969, -0.7515, -0.4339, -0.4969, -0.7515, -0.4339, -0.4969, -0.7515, -0.4339, -0.4969, -0.7515, -0.4339, -0.4969, -0.7515, -0.4339, -0.4969, -0.7515, 0.4339, 0.4969, 0.7515, 0.4339, 0.4969, 0.7515, 0.4339, 0.4969, 0.7515, 0.4339, 0.4969, 0.7515, 0.4339, 0.4969, 0.7515, 0.4339, 0.4969, 0.7515, 0.0, -1.0, -9.341e-07, 0.0, -1.0, 0.0, 0.0, -1.0, 0.0, 0.0, -1.0, 0.0, 0.0, -1.0, -9.341e-07, 0.0, -1.0, -2.754e-07, 0.0, -1.0, -2.754e-07, 0.0, -1.0, -9.341e-07, 0.0, -1.0, -9.218e-07, 0.0, -1.0, -9.218e-07, 0.0, -1.0, -9.341e-07, 0.0, -1.0, -6.555e-07, 0.0, -1.0, -6.555e-07, 0.0, -1.0, -9.341e-07, 0.0, -1.0, -9.46e-07, 0.0, -1.0, -6.555e-07, 0.0, -1.0, -9.46e-07, 0.0, -1.0, 6.739e-07, 0.0, -1.0, 0.0, 0.0, -1.0, 3.486e-07, 0.0, -1.0, 1.044e-06, 0.0, -1.0, 3.486e-07, 0.0, -1.0, 0.0, 0.0, -1.0, -2.754e-07, 0.0, -1.0, 1.044e-06, 0.0, -1.0, 3.486e-07, 0.0, -1.0, 1.175e-06, 0.0, -1.0, 1.044e-06, 0.0, -1.0, 1.175e-06, 0.0, -1.0, 6.739e-07, 0.0, -1.0, 1.044e-06, 0.0, -1.0, 6.739e-07, 0.0, -1.0, 9.485e-07, 0.0, -1.0, 9.485e-07, 0.0, -1.0, 6.739e-07, 0.0, -1.0, -9.46e-07, 0.0, 1.0, 0.0, 0.0, 1.0, 0.0, 0.0, 1.0, 1.121e-06, 0.0, 1.0, 3.456e-07, 0.0, 1.0, 1.121e-06, 0.0, 1.0, 0.0, 0.0, 1.0, 1.39e-06, 0.0, 1.0, 1.121e-06, 0.0, 1.0, 3.456e-07, 0.0, 1.0, 7.259e-07, 0.0, 1.0, 1.121e-06, 0.0, 1.0, 1.39e-06, 0.0, 1.0, 9.46e-07, 0.0, 1.0, 1.121e-06, 0.0, 1.0, 7.259e-07, 0.0, 1.0, -7.449e-07, 0.0, 1.0, 9.46e-07, 0.0, 1.0, 7.259e-07, 0.0, 1.0, -1.14e-06, 0.0, 1.0, -3.486e-07, 0.0, 1.0, 0.0, 0.0, 1.0, 3.456e-07, 0.0, 1.0, 0.0, 0.0, 1.0, -3.486e-07, 0.0, 1.0, -1.412e-06, 0.0, 1.0, -3.486e-07, 0.0, 1.0, -1.14e-06, 0.0, 1.0, -7.449e-07, 0.0, 1.0, -1.412e-06, 0.0, 1.0, -1.14e-06, 0.0, 1.0, -9.485e-07, 0.0, 1.0, -7.449e-07, 0.0, 1.0, -1.14e-06, 0.0, 1.0, 9.46e-07, 0.0, 1.0, -7.449e-07, 0.0, 1.0, -9.485e-07, -0.999, -0.04366, 0.0, -0.999, -0.04366, 0.0, -0.999, -0.04366, 0.0, -0.999, -0.04366, 0.0, -0.999, -0.04366, 0.0, -0.999, -0.04366, 0.0, 0.999, 0.04366, 0.0, 0.999, 0.04366, 0.0, 0.999, 0.04366, 0.0, 0.999, 0.04366, 0.0, 0.999, 0.04366, 0.0, 0.999, 0.04366, 0.0, 0.8881, 0.4597, 2.205e-07, 0.8479, 0.5301, 0.0, 0.8881, 0.4596, 6.1e-08, 0.8479, 0.5301, 0.0, 0.8881, 0.4597, 2.205e-07, 0.8479, 0.5301, 0.0, -0.8881, -0.4597, 1.139e-07, -0.8479, -0.5301, 0.0, -0.8881, -0.4596, 1.616e-07, -0.8479, -0.5301, 0.0, -0.8881, -0.4596, 1.616e-07, -0.8479, -0.5301, 0.0, 0.4995, -0.04366, 0.8652, 0.4995, -0.04366, 0.8652, 0.4995, -0.04366, 0.8652, 0.4995, -0.04366, 0.8652, 0.4995, -0.04366, 0.8652, 0.4995, -0.04366, 0.8652, -0.4995, 0.04366, -0.8652, -0.4995, 0.04366, -0.8652, -0.4995, 0.04366, -0.8652, -0.4995, 0.04366, -0.8652, -0.4995, 0.04366, -0.8652, -0.4995, 0.04366, -0.8652, 0.6414, 0.7672, 0.0, 0.6414, 0.7672, 0.0, 0.6414, 0.7672, 0.0, -0.6414, -0.7672, 0.0, -0.6414, -0.7672, 0.0, -0.6414, -0.7672, 0.0, -0.585, 0.8111, 0.0, -0.585, 0.8111, 0.0, -0.585, 0.8111, 0.0, -0.585, 0.8111, 0.0, -0.585, 0.8111, 0.0, -0.585, 0.8111, 0.0, 0.585, -0.8111, 0.0, 0.585, -0.8111, 0.0, 0.585, -0.8111, 0.0, 0.585, -0.8111, 0.0, 0.585, -0.8111, 0.0, 0.585, -0.8111, 0.0, -0.4339, -0.4969, 0.7515, -0.4339, -0.4969, 0.7515, -0.4339, -0.4969, 0.7515, -0.4339, -0.4969, 0.7515, -0.4339, -0.4969, 0.7515, -0.4339, -0.4969, 0.7515, 0.4339, 0.4969, -0.7515, 0.4339, 0.4969, -0.7515, 0.4339, 0.4969, -0.7515, 0.4339, 0.4969, -0.7515, 0.4339, 0.4969, -0.7515, 0.4339, 0.4969, -0.7515, -0.8881, 0.4596, -2.203e-07, -0.9224, 0.3862, 0.0, -0.9224, 0.3862, 0.0, -0.9224, 0.3862, 0.0, -0.8881, 0.4596, -2.203e-07, -0.8881, 0.4597, -5.425e-08, 0.9224, -0.3862, 0.0, 0.9224, -0.3862, 0.0, 0.8881, -0.4597, -1.616e-07, 0.8881, -0.4596, -1.134e-07, 0.8881, -0.4597, -1.616e-07, 0.9224, -0.3862, 0.0, 0.4339, -0.4969, 0.7515, 0.4339, -0.4969, 0.7515, 0.4339, -0.4969, 0.7515, 0.4339, -0.4969, 0.7515, 0.4339, -0.4969, 0.7515, 0.4339, -0.4969, 0.7515, -0.4339, 0.4969, -0.7515, -0.4339, 0.4969, -0.7515, -0.4339, 0.4969, -0.7515, -0.4339, 0.4969, -0.7515, -0.4339, 0.4969, -0.7515, -0.4339, 0.4969, -0.7515, -0.4995, -0.04366, -0.8652, -0.4995, -0.04366, -0.8652, -0.4995, -0.04366, -0.8652, -0.4995, -0.04366, -0.8652, -0.4995, -0.04366, -0.8652, -0.4995, -0.04366, -0.8652, 0.4995, 0.04366, 0.8652, 0.4995, 0.04366, 0.8652, 0.4995, 0.04366, 0.8652, 0.4995, 0.04366, 0.8652, 0.4995, 0.04366, 0.8652, 0.4995, 0.04366, 0.8652, 0.4339, -0.4969, -0.7515, 0.4339, -0.4969, -0.7515, 0.4339, -0.4969, -0.7515, 0.4339, -0.4969, -0.7515, 0.4339, -0.4969, -0.7515, 0.4339, -0.4969, -0.7515, -0.4339, 0.4969, 0.7515, -0.4339, 0.4969, 0.7515, -0.4339, 0.4969, 0.7515, -0.4339, 0.4969, 0.7515, -0.4339, 0.4969, 0.7515, -0.4339, 0.4969, 0.7515, 0.9224, 0.3862, 0.0, 0.8881, 0.4596, 6.1e-08, 0.9224, 0.3862, 0.0, 0.8881, 0.4596, 6.1e-08, 0.9224, 0.3862, 0.0, 0.8881, 0.4597, 2.205e-07, -0.9224, -0.3862, 0.0, -0.8881, -0.4597, 1.139e-07, -0.9224, -0.3862, 0.0, -0.8881, -0.4596, 1.616e-07, -0.9224, -0.3862, 0.0, -0.8881, -0.4597, 1.139e-07, -0.424, 0.5301, -0.7343, -0.444, 0.4597, -0.7691, -0.4441, 0.4596, -0.7691, -0.444, 0.4597, -0.7691, -0.424, 0.5301, -0.7343, -0.424, 0.5301, -0.7343, 0.444, -0.4597, 0.7691, 0.4441, -0.4596, 0.7691, 0.424, -0.5301, 0.7343, 0.424, -0.5301, 0.7343, 0.424, -0.5301, 0.7343, 0.4441, -0.4596, 0.7691, 0.444, 0.4597, 0.7691, 0.4612, 0.3862, 0.7988, 0.4612, 0.3862, 0.7988, 0.4612, 0.3862, 0.7988, 0.444, 0.4597, 0.7691, 0.444, 0.4597, 0.7691, -0.4612, -0.3862, -0.7988, -0.4612, -0.3862, -0.7988, -0.444, -0.4597, -0.7691, -0.4441, -0.4596, -0.7691, -0.444, -0.4597, -0.7691, -0.4612, -0.3862, -0.7988, 0.5, 0.01377, -0.8659, 0.5, 0.01377, -0.8659, 0.5, 0.01377, -0.8659, 0.5, 0.01377, -0.8659, 0.5, 0.01377, -0.8659, 0.5, 0.01377, -0.8659, -0.5, -0.01377, 0.8659, -0.5, -0.01377, 0.8659, -0.5, -0.01377, 0.8659, -0.5, -0.01377, 0.8659, -0.5, -0.01377, 0.8659, -0.5, -0.01377, 0.8659, 0.424, 0.5301, -0.7343, 0.444, 0.4597, -0.7691, 0.444, 0.4596, -0.7691, 0.444, 0.4597, -0.7691, 0.424, 0.5301, -0.7343, 0.424, 0.5301, -0.7343, -0.444, -0.4597, 0.7691, -0.4441, -0.4596, 0.7691, -0.424, -0.5301, 0.7343, -0.424, -0.5301, 0.7343, -0.424, -0.5301, 0.7343, -0.4441, -0.4596, 0.7691, 0.4995, -0.04366, -0.8652, 0.4995, -0.04366, -0.8652, 0.4995, -0.04366, -0.8652, 0.4995, -0.04366, -0.8652, 0.4995, -0.04366, -0.8652, 0.4995, -0.04366, -0.8652, -0.4995, 0.04366, 0.8652, -0.4995, 0.04366, 0.8652, -0.4995, 0.04366, 0.8652, -0.4995, 0.04366, 0.8652, -0.4995, 0.04366, 0.8652, -0.4995, 0.04366, 0.8652, 0.9999, 0.01388, 0.0, 0.9999, 0.01388, 0.0, 0.9999, 0.01388, 0.0, 0.9999, 0.01388, 0.0, 0.9999, 0.01388, 0.0, 0.9999, 0.01388, 0.0, 0.9999, 0.01388, 0.0, 0.9999, 0.01388, 0.0, 0.9999, 0.01388, 0.0, -0.9999, -0.01388, 0.0, -0.9999, -0.01388, 0.0, -0.9999, -0.01388, 0.0, -0.9999, -0.01388, 0.0, -0.9999, -0.01388, 0.0, -0.9999, -0.01388, 0.0, -0.9999, -0.01388, 0.0, -0.9999, -0.01388, 0.0, -0.9999, -0.01388, 0.0, -0.4441, 0.4596, 0.7691, -0.4612, 0.3862, 0.7988, -0.4612, 0.3862, 0.7988, -0.4612, 0.3862, 0.7988, -0.4441, 0.4596, 0.7691, -0.444, 0.4597, 0.7691, 0.4612, -0.3862, -0.7988, 0.4612, -0.3862, -0.7988, 0.444, -0.4597, -0.7691, 0.4441, -0.4596, -0.7691, 0.444, -0.4597, -0.7691, 0.4612, -0.3862, -0.7988, 0.0, 1.0, 0.0, 0.0, 1.0, 0.0, 0.0, 1.0, 0.0, 0.0, 1.0, 0.0, 0.0, 1.0, 0.0, 0.0, 1.0, 0.0, 0.0, 1.0, 0.0, 0.0, 1.0, 0.0, 0.0, 1.0, 0.0, 0.0, 1.0, 0.0, 0.0, 1.0, 0.0, 0.0, 1.0, 0.0, 0.0, -1.0, 0.0, 0.0, -1.0, 0.0, 0.0, -1.0, 0.0, 0.0, -1.0, 0.0, 0.0, -1.0, 0.0, 0.0, -1.0, 0.0, 0.0, -1.0, 0.0, 0.0, -1.0, 0.0, 0.0, -1.0, 0.0, 0.0, -1.0, 0.0, 0.0, -1.0, 0.0, 0.0, -1.0, 0.0, 0.5, 0.01409, 0.8659, 0.5, 0.01409, 0.8659, 0.5, 0.01409, 0.8659, 0.5, 0.01409, 0.8659, 0.5, 0.01409, 0.8659, 0.5, 0.01409, 0.8659, -0.5, -0.01409, -0.8659, -0.5, -0.01409, -0.8659, -0.5, -0.01409, -0.8659, -0.5, -0.01409, -0.8659, -0.5, -0.01409, -0.8659, -0.5, -0.01409, -0.8659, -0.8479, 0.5301, 0.0, -0.8881, 0.4597, -5.425e-08, -0.8881, 0.4596, -2.203e-07, -0.8881, 0.4597, -5.425e-08, -0.8479, 0.5301, 0.0, -0.8479, 0.5301, 0.0, 0.8881, -0.4597, -1.616e-07, 0.8881, -0.4596, -1.134e-07, 0.8479, -0.5301, 0.0, 0.8479, -0.5301, 0.0, 0.8479, -0.5301, 0.0, 0.8881, -0.4596, -1.134e-07, -0.5, 0.01387, -0.8659, -0.5, 0.01387, -0.8659, -0.5, 0.01387, -0.8659, -0.5, 0.01387, -0.8659, -0.5, 0.01387, -0.8659, -0.5, 0.01387, -0.8659, 0.5, -0.01387, 0.8659, 0.5, -0.01387, 0.8659, 0.5, -0.01387, 0.8659, 0.5, -0.01387, 0.8659, 0.5, -0.01387, 0.8659, 0.5, -0.01387, 0.8659, 0.8678, -0.4969, 0.0, 0.8678, -0.4969, 0.0, 0.8678, -0.4969, 0.0, 0.8678, -0.4969, 0.0, 0.8678, -0.4969, 0.0, 0.8678, -0.4969, 0.0, -0.8678, 0.4969, 0.0, -0.8678, 0.4969, 0.0, -0.8678, 0.4969, 0.0, -0.8678, 0.4969, 0.0, -0.8678, 0.4969, 0.0, -0.8678, 0.4969, 0.0, 0.444, 0.4596, -0.7691, 0.4612, 0.3862, -0.7988, 0.4612, 0.3862, -0.7988, 0.4612, 0.3862, -0.7988, 0.444, 0.4596, -0.7691, 0.444, 0.4597, -0.7691, -0.4612, -0.3862, 0.7988, -0.4612, -0.3862, 0.7988, -0.444, -0.4597, 0.7691, -0.4441, -0.4596, 0.7691, -0.444, -0.4597, 0.7691, -0.4612, -0.3862, 0.7988, -0.4995, -0.04366, 0.8652, -0.4995, -0.04366, 0.8652, -0.4995, -0.04366, 0.8652, -0.4995, -0.04366, 0.8652, -0.4995, -0.04366, 0.8652, -0.4995, -0.04366, 0.8652, 0.4995, 0.04366, -0.8652, 0.4995, 0.04366, -0.8652, 0.4995, 0.04366, -0.8652, 0.4995, 0.04366, -0.8652, 0.4995, 0.04366, -0.8652, 0.4995, 0.04366, -0.8652, 0.424, 0.5301, 0.7343, 0.444, 0.4597, 0.7691, 0.444, 0.4597, 0.7691, 0.444, 0.4597, 0.7691, 0.424, 0.5301, 0.7343, 0.424, 0.5301, 0.7343, -0.444, -0.4597, -0.7691, -0.4441, -0.4596, -0.7691, -0.424, -0.5301, -0.7343, -0.424, -0.5301, -0.7343, -0.424, -0.5301, -0.7343, -0.4441, -0.4596, -0.7691, -0.424, 0.5301, 0.7343, -0.444, 0.4597, 0.7691, -0.4441, 0.4596, 0.7691, -0.444, 0.4597, 0.7691, -0.424, 0.5301, 0.7343, -0.424, 0.5301, 0.7343, 0.444, -0.4597, -0.7691, 0.4441, -0.4596, -0.7691, 0.424, -0.5301, -0.7343, 0.424, -0.5301, -0.7343, 0.424, -0.5301, -0.7343, 0.4441, -0.4596, -0.7691, -0.9999, 0.01408, 0.0, -0.9999, 0.01408, 0.0, -0.9999, 0.01408, 0.0, -0.9999, 0.01408, 0.0, -0.9999, 0.01408, 0.0, -0.9999, 0.01408, 0.0, -0.9999, 0.01408, 0.0, -0.9999, 0.01408, 0.0, -0.9999, 0.01408, 0.0, 0.9999, -0.01408, 0.0, 0.9999, -0.01408, 0.0, 0.9999, -0.01408, 0.0, 0.9999, -0.01408, 0.0, 0.9999, -0.01408, 0.0, 0.9999, -0.01408, 0.0, 0.9999, -0.01408, 0.0, 0.9999, -0.01408, 0.0, 0.9999, -0.01408, 0.0, 0.999, -0.04366, 0.0, 0.999, -0.04366, 0.0, 0.999, -0.04366, 0.0, 0.999, -0.04366, 0.0, 0.999, -0.04366, 0.0, 0.999, -0.04366, 0.0, -0.999, 0.04366, 0.0, -0.999, 0.04366, 0.0, -0.999, 0.04366, 0.0, -0.999, 0.04366, 0.0, -0.999, 0.04366, 0.0, -0.999, 0.04366, 0.0, 0.07846, 0.9969, 0.0, 0.07846, 0.9969, 0.0, 0.07846, 0.9969, 0.0, 0.07846, 0.9969, 0.0, 0.07846, 0.9969, 0.0, 0.07846, 0.9969, 0.0, -0.07846, -0.9969, 0.0, -0.07846, -0.9969, 0.0, -0.07846, -0.9969, 0.0, -0.07846, -0.9969, 0.0, -0.07846, -0.9969, 0.0, -0.07846, -0.9969, 0.0, 0.585, 0.8111, 0.0, 0.585, 0.8111, 0.0, 0.585, 0.8111, 0.0, 0.585, 0.8111, 0.0, 0.585, 0.8111, 0.0, 0.585, 0.8111, 0.0, -0.585, -0.8111, 0.0, -0.585, -0.8111, 0.0, -0.585, -0.8111, 0.0, -0.585, -0.8111, 0.0, -0.585, -0.8111, 0.0, -0.585, -0.8111, 0.0, 0.9816, 0.1908, 0.0, 0.9816, 0.1908, 0.0, 0.9816, 0.1908, 0.0, 0.9816, 0.1908, 0.0, 0.9816, 0.1908, 0.0, 0.9816, 0.1908, 0.0, 0.9816, 0.1908, 0.0, 0.9816, 0.1908, 0.0, 0.9816, 0.1908, 0.0, -0.9816, -0.1908, 0.0, -0.9816, -0.1908, 0.0, -0.9816, -0.1908, 0.0, -0.9816, -0.1908, 0.0, -0.9816, -0.1908, 0.0, -0.9816, -0.1908, 0.0, -0.9816, -0.1908, 0.0, -0.9816, -0.1908, 0.0, -0.9816, -0.1908, 0.0, -0.6414, 0.7672, 0.0, -0.6414, 0.7672, 0.0, -0.6414, 0.7672, 0.0, 0.6414, -0.7672, 0.0, 0.6414, -0.7672, 0.0, 0.6414, -0.7672, 0.0, 0.0, -1.0, 0.0, 0.0, -1.0, 0.0, 0.0, -1.0, 0.0, 0.0, -1.0, 0.0, 0.0, -1.0, 0.0, 0.0, -1.0, 0.0, 0.0, -1.0, 0.0, 0.0, -1.0, 0.0, 0.0, -1.0, 0.0, 0.0, -1.0, 0.0, 0.0, -1.0, 0.0, 0.0, -1.0, 0.0, 0.0, -1.0, 0.0, 0.0, -1.0, 0.0, 0.0, -1.0, 0.0, 0.0, -1.0, 0.0, 0.0, -1.0, 0.0, 0.0, -1.0, 0.0, 0.0, 1.0, 0.0, 0.0, 1.0, 0.0, 0.0, 1.0, 0.0, 0.0, 1.0, 0.0, 0.0, 1.0, 0.0, 0.0, 1.0, 0.0, 0.0, 1.0, 0.0, 0.0, 1.0, 0.0, 0.0, 1.0, 0.0, 0.0, 1.0, 0.0, 0.0, 1.0, 0.0, 0.0, 1.0, 0.0, 0.0, 1.0, 0.0, 0.0, 1.0, 0.0, 0.0, 1.0, 0.0, 0.0, 0.0, 0.0, 0.0, 1.0, 0.0, 0.0, 1.0, 0.0, 0.07846, 0.9969, 0.0, 0.07846, 0.9969, 0.0, 0.07846, 0.9969, 0.0, 0.07846, 0.9969, 0.0, 0.07846, 0.9969, 0.0, 0.07846, 0.9969, 0.0, -0.07846, -0.9969, 0.0, -0.07846, -0.9969, 0.0, -0.07846, -0.9969, 0.0, -0.07846, -0.9969, 0.0, -0.07846, -0.9969, 0.0, -0.07846, -0.9969, 0.0])] * 3)])

# ---- objects
ob_plant_flower_red_01_001 = bpy.data.objects.new('Plant_Flower_Red_01.001', me_untitled_021)
ob_lamp = bpy.data.objects.new('Lamp', light_lamp)
ob_camera = bpy.data.objects.new('Camera', cam_camera)

# ---- transforms, parenting, visibility, modifiers, constraints
ob_plant_flower_red_01_001.location = (0.0, 0.0, 0.0)
ob_plant_flower_red_01_001.rotation_euler = (1.571, -0.0, 0.0)
ob_plant_flower_red_01_001.scale = (0.01354, 0.01354, 0.01354)
ob_plant_flower_red_01_001.color = (0.8, 0.8, 0.8, 1.0)
ob_plant_flower_red_01_001.lineart.crease_threshold = 0.0
ob_lamp.location = (4.076, 1.005, 5.904)
ob_lamp.rotation_euler = (0.6503, 0.05522, 1.866)
ob_lamp.lock_rotations_4d = False
ob_lamp.empty_display_type = 'ARROWS'
ob_lamp.color = (0.0, 0.0, 0.0, 0.0)
ob_lamp.lineart.crease_threshold = 0.0
ob_camera.location = (7.481, -6.508, 5.344)
ob_camera.rotation_euler = (1.109, 0.01082, 0.8149)
ob_camera.lock_rotations_4d = False
ob_camera.empty_display_type = 'ARROWS'
ob_camera.color = (0.0, 0.0, 0.0, 0.0)
ob_camera.display_type = 'WIRE'
ob_camera.lineart.crease_threshold = 0.0

# ---- collection membership
col_collection_1.objects.link(ob_plant_flower_red_01_001)
col_collection_1.objects.link(ob_lamp)
col_collection_1.objects.link(ob_camera)

# ---- scene / render settings (as saved in the file)
scene.camera = ob_camera
scene.frame_start = 1; scene.frame_end = 250; scene.frame_set(1)
scene.render.engine = 'BLENDER_EEVEE_NEXT'
scene.render.resolution_percentage = 50
scene.render.fps = 30
scene.render.dither_intensity = 0.0
scene.cycles.use_denoising = False
scene.cycles.samples = 10
scene.cycles.sampling_pattern = 'TABULATED_SOBOL'
scene.cycles.light_sampling_threshold = 0.0
scene.cycles.use_adaptive_sampling = False
scene.cycles.use_light_tree = False
scene.cycles.blur_glossy = 0.0
scene.cycles.pixel_filter_type = 'GAUSSIAN'
scene.cycles.sample_clamp_indirect = 0.0
scene.view_settings.view_transform = 'Standard'
bpy.context.view_layer.update()
